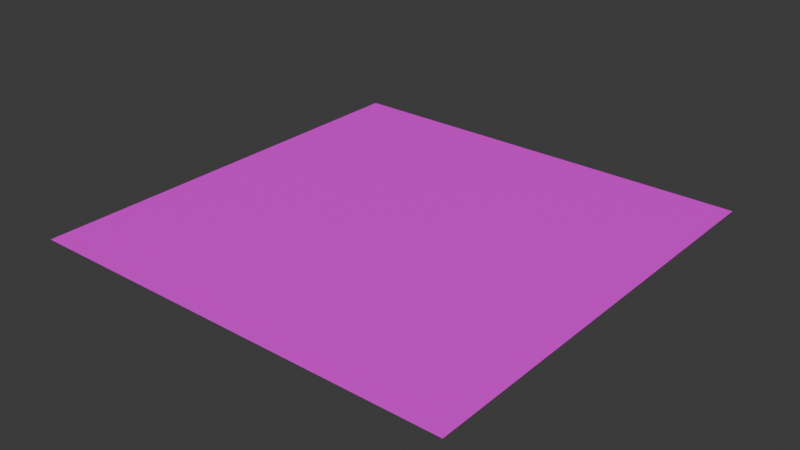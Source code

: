 # Source: grass_large.blend  (saved by Blender 4.2.66; exported with 4.5.12 LTS)
import bpy
from mathutils import Matrix  # noqa: F401  (used for matrix-valued properties, if any)

bpy.ops.wm.read_factory_settings(use_empty=True)
scene = bpy.context.scene
scene.name = 'Scene'

# ---- collections
col_collection = bpy.data.collections.new('Collection'); scene.collection.children.link(col_collection)

# ---- images (referenced by path relative to the original .blend; pixels are not part of the script)
import os
ASSET_DIR = os.environ.get("B2B_ASSET_DIR", "")  # directory of the original .blend (textures are referenced by path, not embedded)
HERE = os.path.dirname(os.path.abspath(__file__))  # packed textures are extracted next to this script under _unpacked/

def load_image(name, relpath, width, height, colorspace="sRGB"):
    """Load a texture the original file referenced (path relative to the .blend, or extracted next to this script)."""
    p = next((c for c in (os.path.join(HERE, relpath), os.path.join(ASSET_DIR, relpath)) if relpath and os.path.exists(c)), "")
    if p:
        img = bpy.data.images.load(p, check_existing=True)
        img.name = name
    else:  # same state as the original file: an image datablock whose file is absent (Cycles renders it pink)
        img = bpy.data.images.new(name, width, height)
        img.source = "FILE"
        img.filepath = "//" + (relpath or name)
    img.colorspace_settings.name = colorspace
    return img
img_grass_texture_png = load_image('grass_texture.png', 'grass_texture.png', 1024, 1024, 'sRGB')

# ---- materials (node trees are filled in below, after node groups)
mat_material_001 = bpy.data.materials.new('Material.001')

# ---- material node trees
mat_material_001.use_nodes = True; mat_material_001.node_tree.nodes.clear()
_N = mat_material_001.node_tree.nodes; _L = mat_material_001.node_tree.links
n0 = _N.new('ShaderNodeBsdfPrincipled'); n0.name = 'Principled BSDF'; n0.location = (10, 300)
n1 = _N.new('ShaderNodeOutputMaterial'); n1.name = 'Material Output'; n1.location = (300, 300)
n2 = _N.new('ShaderNodeTexImage'); n2.name = 'Image Texture'; n2.location = (-280, 280)
n2.image = img_grass_texture_png
_L.new(n0.outputs[0], n1.inputs[0])
_L.new(n2.outputs[0], n0.inputs[0])
n1.is_active_output = True

# ---- world
world_world = bpy.data.worlds.new('World'); scene.world = world_world
world_world.use_nodes = True; world_world.node_tree.nodes.clear()
_N = world_world.node_tree.nodes; _L = world_world.node_tree.links
n0 = _N.new('ShaderNodeOutputWorld'); n0.name = 'World Output'; n0.location = (300, 300)
n1 = _N.new('ShaderNodeBackground'); n1.name = 'Background'; n1.location = (10, 300)
n1.inputs[0].default_value = (0.05088, 0.05088, 0.05088, 1.0)
_L.new(n1.outputs[0], n0.inputs[0])
n0.is_active_output = True
world_world.color = (0.05088, 0.05088, 0.05088)
world_world.sun_shadow_jitter_overblur = 0.0

# ---- meshes
me_plane = bpy.data.meshes.new('Plane')
me_plane.from_pydata([(-1.0, -1.0, 0.0), (1.0, -1.0, 0.0), (-1.0, 1.0, 0.0), (1.0, 1.0, 0.0)], [], [(0, 1, 3, 2)])
_uv = me_plane.uv_layers.new(name='UVMap')
_uv.uv.foreach_set('vector', [-0.5, -0.5, 1.5, -0.5, 1.5, 1.5, -0.5, 1.5])
me_plane.materials.append(mat_material_001)
me_plane.update()

# ---- objects
ob_plane = bpy.data.objects.new('Plane', me_plane)

# ---- transforms, parenting, visibility, modifiers, constraints
ob_plane.location = (0.0, 0.0, 0.0)
ob_plane.scale = (4.0, 4.0, 1.0)

# ---- collection membership
col_collection.objects.link(ob_plane)

# ---- scene / render settings (as saved in the file)
scene.frame_start = 1; scene.frame_end = 250; scene.frame_set(1)
scene.render.engine = 'BLENDER_EEVEE_NEXT'
bpy.context.view_layer.update()

# ---- added for rendering (the .blend has no active camera and no usable light): camera, sun
cam_auto = bpy.data.cameras.new('AutoCamera')
cam_auto.lens = 50.0
cam_auto.sensor_width = 36.0
cam_auto.clip_end = 1000.0
ob_auto_camera = bpy.data.objects.new('AutoCamera', cam_auto)
scene.collection.objects.link(ob_auto_camera)
ob_auto_camera.location = (10.4677, -12.5613, 8.37418)
ob_auto_camera.rotation_euler = (1.09748, -7.21219e-08, 0.694738)
scene.camera = ob_auto_camera
light_auto_sun = bpy.data.lights.new('AutoSun', 'SUN')
light_auto_sun.energy = 3.0
light_auto_sun.angle = 0.0523599
ob_auto_sun = bpy.data.objects.new('AutoSun', light_auto_sun)
scene.collection.objects.link(ob_auto_sun)
ob_auto_sun.rotation_euler = (0.872665, 0.174533, 0.523599)
bpy.context.view_layer.update()
